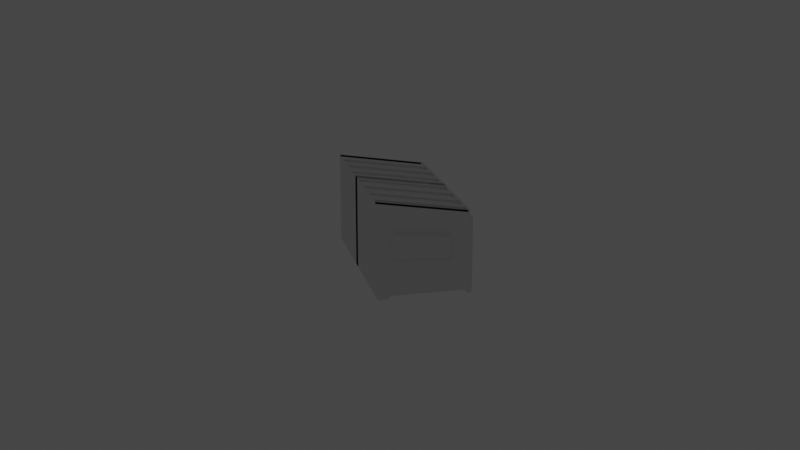# Source: Objects_Part_2.blend  (saved by Blender 3.1.7; exported with 4.5.12 LTS)
import bpy
from mathutils import Matrix  # noqa: F401  (used for matrix-valued properties, if any)

bpy.ops.wm.read_factory_settings(use_empty=True)
scene = bpy.context.scene
scene.name = 'Scene'

# ---- collections
col_main = bpy.data.collections.new('Main'); scene.collection.children.link(col_main)
col_world = bpy.data.collections.new('World'); scene.collection.children.link(col_world)

# ---- materials (node trees are filled in below, after node groups)
mat_material = bpy.data.materials.new('Material')
mat_material.alpha_threshold = 0.0
mat_material.use_transparent_shadow = False
mat_material.line_color = (0.0, 0.0, 0.0, 1.0)

# ---- material node trees
mat_material.use_nodes = True; mat_material.node_tree.nodes.clear()
_N = mat_material.node_tree.nodes; _L = mat_material.node_tree.links
n0 = _N.new('ShaderNodeOutputMaterial'); n0.name = 'Material Output'; n0.location = (300, 300)
n1 = _N.new('ShaderNodeBsdfPrincipled'); n1.name = 'Principled BSDF'; n1.location = (10, 300)
n1.distribution = 'GGX'
n1.subsurface_method = 'BURLEY'
n1.inputs[2].default_value = 0.4
n1.inputs[3].default_value = 1.45
n1.inputs[27].default_value = (0.0, 0.0, 0.0, 1.0)
n1.inputs[28].default_value = 1.0
_L.new(n1.outputs[0], n0.inputs[0])
n0.is_active_output = True

# ---- world
world_world = bpy.data.worlds.new('World'); scene.world = world_world
world_world.use_nodes = True; world_world.node_tree.nodes.clear()
_N = world_world.node_tree.nodes; _L = world_world.node_tree.links
n0 = _N.new('ShaderNodeOutputWorld'); n0.name = 'World Output'; n0.location = (300, 300)
n1 = _N.new('ShaderNodeBackground'); n1.name = 'Background'; n1.location = (10, 300)
n1.inputs[0].default_value = (0.05088, 0.05088, 0.05088, 1.0)
_L.new(n1.outputs[0], n0.inputs[0])
n0.is_active_output = True
world_world.color = (0.05088, 0.05088, 0.05088)
world_world.use_sun_shadow = False
world_world.sun_shadow_jitter_overblur = 0.0

# ---- cameras
cam_camera = bpy.data.cameras.new('Camera')
cam_camera.clip_end = 100.0
cam_camera.ortho_scale = 7.314

# ---- lights
light_light = bpy.data.lights.new('Light', 'POINT')
light_light.transmission_factor = 0.0
light_light.energy = 1000.0
light_light.shadow_soft_size = 0.1
light_light.shadow_maximum_resolution = 0.006
light_light.use_absolute_resolution = True

# ---- meshes
me_cube = bpy.data.meshes.new('Cube')
me_cube.from_pydata([(-1.0, 1.0, 1.0), (-1.0, 1.0, -1.351), (-1.0, -1.0, 1.0), (-1.0, -1.0, -1.0), (-0.9036, 1.0, -1.351), (-0.9036, -1.0, 1.0), (-0.9036, -1.0, -1.0), (-0.9036, 1.0, 1.0), (0.0482, -1.0, -1.0), (0.0482, 1.0, 1.0), (0.0482, 1.0, -1.351), (0.0482, -1.0, 1.0), (-1.0, -1.108, 1.0), (-0.9036, -1.108, 1.0), (-1.0, -1.0, -0.8137), (-1.0, 1.0, -1.132), (-0.9036, 1.0, -1.132), (-0.9036, -1.0, -0.8137), (0.0482, -1.0, -0.8137), (0.0482, 1.0, -1.132), (-1.0, -1.108, -0.8137), (-0.9036, -1.108, -0.8137), (-1.0, -1.052, -0.9997), (-0.9036, -1.052, -0.9997), (0.0482, -1.052, -0.9997), (0.0482, -1.038, -0.814), (-0.9036, -1.038, -0.814), (-1.0, -1.038, -0.814), (-0.1057, 1.0, -1.351), (-0.2417, 1.0, -1.351), (-0.3777, 1.0, -1.351), (-0.5136, 1.0, -1.351), (-0.6496, 1.0, -1.351), (-0.7856, 1.0, -1.351), (-0.1057, -1.0, 1.0), (-0.2417, -1.0, 1.0), (-0.3777, -1.0, 1.0), (-0.5136, -1.0, 1.0), (-0.6496, -1.0, 1.0), (-0.7856, -1.0, 1.0), (-0.7856, -1.0, -1.0), (-0.6496, -1.0, -1.0), (-0.5136, -1.0, -1.0), (-0.3777, -1.0, -1.0), (-0.2417, -1.0, -1.0), (-0.1057, -1.0, -1.0), (-0.7856, 1.0, 1.0), (-0.6496, 1.0, 1.0), (-0.5136, 1.0, 1.0), (-0.3777, 1.0, 1.0), (-0.2417, 1.0, 1.0), (-0.1057, 1.0, 1.0), (-0.7856, 1.0, -1.132), (-0.6496, 1.0, -1.132), (-0.5136, 1.0, -1.132), (-0.3777, 1.0, -1.132), (-0.2417, 1.0, -1.132), (-0.1057, 1.0, -1.132), (-0.1057, -1.0, -0.8137), (-0.2417, -1.0, -0.8137), (-0.3777, -1.0, -0.8137), (-0.5136, -1.0, -0.8137), (-0.6496, -1.0, -0.8137), (-0.7856, -1.0, -0.8137), (-0.7856, -1.052, -0.9997), (-0.6496, -1.052, -0.9997), (-0.5136, -1.052, -0.9997), (-0.3777, -1.052, -0.9997), (-0.2417, -1.052, -0.9997), (-0.1057, -1.052, -0.9997), (-0.1057, -1.038, -0.814), (-0.2417, -1.038, -0.814), (-0.3777, -1.038, -0.814), (-0.5136, -1.038, -0.814), (-0.6496, -1.038, -0.814), (-0.7856, -1.038, -0.814), (-1.0, 1.006, -1.306), (-1.0, -0.9937, -0.9548), (-0.9036, 1.006, -1.306), (-0.9036, -0.9937, -0.9548), (-0.1057, 1.006, -1.306), (-0.2417, 1.006, -1.306), (-0.3777, 1.006, -1.306), (-0.5136, 1.006, -1.306), (-0.6496, 1.006, -1.306), (-0.7856, 1.006, -1.306), (-0.7856, -0.9937, -0.9548), (-0.6496, -0.9937, -0.9548), (-0.5136, -0.9937, -0.9548), (-0.3777, -0.9937, -0.9548), (-0.2417, -0.9937, -0.9548), (-0.1057, -0.9937, -0.9548), (-1.0, -1.0, -0.3992), (-1.0, -1.0, 0.2054), (-1.0, -1.108, -0.3992), (-1.0, -1.108, 0.2054), (-1.0, 1.0, 0.06609), (-1.0, 1.0, -0.6445), (-0.9036, 1.0, 0.06609), (-0.9036, 1.0, -0.6445), (-0.9036, -1.0, 0.2054), (-0.9036, -1.0, -0.3992), (0.0482, -1.0, 0.2054), (0.0482, -1.0, -0.3992), (0.0482, 1.0, 0.06609), (0.0482, 1.0, -0.6445), (-0.9036, -1.108, 0.2054), (-0.9036, -1.108, -0.3992), (-0.7856, 1.0, 0.06609), (-0.7856, 1.0, -0.6445), (-0.6496, 1.0, 0.06609), (-0.6496, 1.0, -0.6445), (-0.5136, 1.0, 0.06609), (-0.5136, 1.0, -0.6445), (-0.3777, 1.0, 0.06609), (-0.3777, 1.0, -0.6445), (-0.2417, 1.0, 0.06609), (-0.2417, 1.0, -0.6445), (-0.1057, 1.0, 0.06609), (-0.1057, 1.0, -0.6445), (-0.1057, -1.0, 0.2054), (-0.1057, -1.0, -0.3992), (-0.2417, -1.0, 0.2054), (-0.2417, -1.0, -0.3992), (-0.3777, -1.0, 0.2054), (-0.3777, -1.0, -0.3992), (-0.5136, -1.0, 0.2054), (-0.5136, -1.0, -0.3992), (-0.6496, -1.0, 0.2054), (-0.6496, -1.0, -0.3992), (-0.7856, -1.0, 0.2054), (-0.7856, -1.0, -0.3992), (-1.0, 0.6674, -1.292), (-1.0, 0.6674, 1.0), (-0.9036, 0.6674, -1.292), (-0.9036, 0.6674, 1.0), (0.0482, 0.6674, 1.0), (0.0482, 0.6674, -1.292), (-1.0, 0.6674, -1.079), (-0.7856, 0.6674, -1.292), (-0.6496, 0.6674, -1.292), (-0.5136, 0.6674, -1.292), (-0.3777, 0.6674, -1.292), (-0.2417, 0.6674, -1.292), (-0.1057, 0.6674, -1.292), (-0.1057, 0.6674, 1.0), (-0.2417, 0.6674, 1.0), (-0.3777, 0.6674, 1.0), (-0.5136, 0.6674, 1.0), (-0.6496, 0.6674, 1.0), (-0.7856, 0.6674, 1.0), (-1.0, 0.6737, -1.247), (-0.9036, 0.6737, -1.247), (-0.7856, 0.6737, -1.247), (-0.6496, 0.6737, -1.247), (-0.5136, 0.6737, -1.247), (-0.3777, 0.6737, -1.247), (-0.2417, 0.6737, -1.247), (-0.1057, 0.6737, -1.247), (-1.0, 0.6674, -0.6037), (-1.0, 0.6674, 0.08926), (-1.0, -0.6847, -1.055), (-0.9036, -0.6847, -1.055), (-0.9036, -0.6847, 1.0), (0.0482, -0.6847, 1.0), (0.0482, -0.6847, -1.055), (-0.7856, -0.6847, -1.055), (-0.6496, -0.6847, -1.055), (-0.5136, -0.6847, -1.055), (-0.3777, -0.6847, -1.055), (-0.2417, -0.6847, -1.055), (-0.1057, -0.6847, -1.055), (-0.1057, -0.6847, 1.0), (-0.2417, -0.6847, 1.0), (-0.3777, -0.6847, 1.0), (-0.5136, -0.6847, 1.0), (-0.6496, -0.6847, 1.0), (-0.7856, -0.6847, 1.0), (-1.0, -0.6784, -1.01), (-0.9036, -0.6784, -1.01), (-0.7856, -0.6784, -1.01), (-0.6496, -0.6784, -1.01), (-0.5136, -0.6784, -1.01), (-0.3777, -0.6784, -1.01), (-0.2417, -0.6784, -1.01), (-0.1057, -0.6784, -1.01), (-1.0, -0.6847, 1.0), (-1.0, -0.6847, -0.8639), (-1.0, -0.6847, -0.4378), (-1.0, -0.6847, 0.1835), (-1.05, -0.5584, -0.392), (-1.05, 0.5411, -0.5268), (-1.05, -0.5584, 0.1133), (-1.05, 0.5411, 0.0367), (-0.9138, -1.011, 1.089), (-0.9898, -1.011, 1.089), (-0.9138, -1.097, 1.089), (-0.9898, -1.097, 1.089), (-0.9832, 0.7253, 1.095), (-0.9832, 0.9421, 1.095), (-0.9204, 0.9421, 1.095), (-0.9204, 0.7253, 1.095)], [], [(163, 186, 2, 5), (160, 133, 0, 96), (96, 0, 7, 98), (31, 30, 82, 83), (130, 39, 5, 100), (177, 163, 5, 39), (118, 51, 9, 104), (171, 165, 8, 45), (106, 13, 12, 95), (13, 5, 194, 196), (14, 17, 21, 20), (100, 5, 13, 106), (92, 14, 20, 94), (28, 57, 19, 10), (8, 18, 25, 24), (1, 15, 16, 4), (132, 138, 15, 1), (70, 69, 24, 25), (17, 14, 27, 26), (3, 6, 23, 22), (63, 17, 26, 75), (14, 3, 22, 27), (45, 8, 24, 69), (6, 40, 64, 23), (40, 41, 65, 64), (41, 42, 66, 65), (42, 43, 67, 66), (43, 44, 68, 67), (44, 45, 69, 68), (18, 58, 70, 25), (58, 59, 71, 70), (59, 60, 72, 71), (60, 61, 73, 72), (61, 62, 74, 73), (62, 63, 75, 74), (22, 23, 64, 75, 26, 27), (75, 64, 65, 74), (74, 65, 66, 73), (73, 66, 67, 72), (72, 67, 68, 71), (71, 68, 69, 70), (4, 16, 52, 33), (33, 52, 53, 32), (32, 53, 54, 31), (31, 54, 55, 30), (30, 55, 56, 29), (29, 56, 57, 28), (162, 166, 40, 6), (171, 45, 91, 185), (167, 168, 42, 41), (1, 4, 78, 76), (169, 170, 44, 43), (6, 3, 77, 79), (98, 7, 46, 108), (108, 46, 47, 110), (110, 47, 48, 112), (112, 48, 49, 114), (114, 49, 50, 116), (116, 50, 51, 118), (164, 172, 34, 11), (172, 173, 35, 34), (173, 174, 36, 35), (174, 175, 37, 36), (175, 176, 38, 37), (176, 177, 39, 38), (102, 11, 34, 120), (120, 34, 35, 122), (122, 35, 36, 124), (124, 36, 37, 126), (126, 37, 38, 128), (128, 38, 39, 130), (178, 179, 79, 77), (180, 181, 87, 86), (182, 183, 89, 88), (184, 185, 91, 90), (33, 32, 84, 85), (162, 6, 79, 179), (139, 33, 85, 153), (41, 40, 86, 87), (167, 41, 87, 181), (141, 31, 83, 155), (43, 42, 88, 89), (169, 43, 89, 183), (29, 28, 80, 81), (132, 1, 76, 151), (143, 29, 81, 157), (45, 44, 90, 91), (62, 129, 131, 63), (129, 128, 130, 131), (61, 127, 129, 62), (127, 126, 128, 129), (60, 125, 127, 61), (125, 124, 126, 127), (59, 123, 125, 60), (123, 122, 124, 125), (58, 121, 123, 59), (121, 120, 122, 123), (18, 103, 121, 58), (103, 102, 120, 121), (56, 117, 119, 57), (117, 116, 118, 119), (55, 115, 117, 56), (115, 114, 116, 117), (54, 113, 115, 55), (113, 112, 114, 115), (53, 111, 113, 54), (111, 110, 112, 113), (52, 109, 111, 53), (109, 108, 110, 111), (16, 99, 109, 52), (99, 98, 108, 109), (2, 93, 95, 12), (93, 92, 94, 95), (17, 101, 107, 21), (101, 100, 106, 107), (21, 107, 94, 20), (107, 106, 95, 94), (57, 119, 105, 19), (119, 118, 104, 105), (63, 131, 101, 17), (131, 130, 100, 101), (15, 97, 99, 16), (97, 96, 98, 99), (138, 159, 97, 15), (159, 160, 96, 97), (160, 159, 191, 193), (187, 188, 159, 138), (170, 143, 157, 184), (161, 132, 151, 178), (30, 142, 156, 82), (168, 141, 155, 182), (32, 140, 154, 84), (166, 139, 153, 180), (4, 134, 152, 78), (81, 80, 158, 157), (83, 82, 156, 155), (85, 84, 154, 153), (76, 78, 152, 151), (47, 46, 150, 149), (48, 47, 149, 148), (49, 48, 148, 147), (50, 49, 147, 146), (51, 50, 146, 145), (9, 51, 145, 136), (30, 29, 143, 142), (32, 31, 141, 140), (28, 144, 158, 80), (4, 33, 139, 134), (161, 187, 138, 132), (28, 10, 137, 144), (46, 7, 135, 150), (189, 186, 133, 160), (135, 7, 200, 201), (93, 2, 186, 189), (3, 14, 187, 161), (40, 166, 180, 86), (42, 168, 182, 88), (3, 161, 178, 77), (44, 170, 184, 90), (14, 92, 188, 187), (92, 93, 189, 188), (142, 169, 183, 156), (140, 167, 181, 154), (134, 162, 179, 152), (157, 158, 185, 184), (155, 156, 183, 182), (153, 154, 181, 180), (151, 152, 179, 178), (149, 150, 177, 176), (148, 149, 176, 175), (147, 148, 175, 174), (146, 147, 174, 173), (145, 146, 173, 172), (136, 145, 172, 164), (142, 143, 170, 169), (140, 141, 168, 167), (144, 171, 185, 158), (134, 139, 166, 162), (144, 137, 165, 171), (150, 135, 163, 177), (135, 133, 186, 163), (190, 192, 193, 191), (159, 188, 190, 191), (188, 189, 192, 190), (189, 160, 193, 192), (194, 195, 197, 196), (5, 2, 195, 194), (2, 12, 197, 195), (12, 13, 196, 197), (200, 199, 198, 201), (133, 135, 201, 198), (7, 0, 199, 200), (0, 133, 198, 199)])
_uv = me_cube.uv_layers.new(name='UVMap')
_uv.uv.foreach_set('vector', [0.863, 0.7106, 0.875, 0.7106, 0.875, 0.75, 0.863, 0.75, 0.5257, 0.2084, 0.625, 0.2084, 0.625, 0.25, 0.5257, 0.25, 0.5257, 0.25, 0.625, 0.25, 0.625, 0.262, 0.5257, 0.262, 0.375, 0.3108, 0.375, 0.3278, 0.375, 0.3278, 0.375, 0.3108, 0.5257, 0.9732, 0.625, 0.9732, 0.625, 0.988, 0.5257, 0.988, 0.8482, 0.7106, 0.863, 0.7106, 0.863, 0.75, 0.8482, 0.75, 0.5257, 0.3618, 0.625, 0.3618, 0.625, 0.381, 0.5257, 0.381, 0.2368, 0.7106, 0.256, 0.7106, 0.256, 0.75, 0.2368, 0.75, 0.5257, 0.988, 0.625, 0.988, 0.625, 1.0, 0.5257, 1.0, 0.625, 0.988, 0.625, 0.988, 0.625, 0.988, 0.625, 0.988, 0.3983, 0.0, 0.3983, 0.988, 0.3983, 0.988, 0.3983, 0.0, 0.5257, 0.988, 0.625, 0.988, 0.625, 0.988, 0.5257, 0.988, 0.4501, 0.0, 0.3983, 0.0, 0.3983, 0.0, 0.4501, 0.0, 0.375, 0.3618, 0.3983, 0.3618, 0.3983, 0.381, 0.375, 0.381, 0.0, 0.0, 0.0, 0.0, 0.0, 0.0, 0.0, 0.0, 0.375, 0.25, 0.3983, 0.25, 0.3983, 0.262, 0.375, 0.262, 0.375, 0.2084, 0.3983, 0.2084, 0.3983, 0.25, 0.375, 0.25, 0.3983, 0.8882, 0.2368, 0.75, 0.256, 0.75, 0.3983, 0.869, 0.3983, 0.988, 0.3983, 0.0, 0.3983, 0.0, 0.3983, 0.988, 0.125, 0.75, 0.137, 0.75, 0.137, 0.75, 0.125, 0.75, 0.3983, 0.9732, 0.3983, 0.988, 0.3983, 0.988, 0.3983, 0.9732, 0.3983, 0.0, 0.375, 0.0, 0.375, 0.0, 0.3983, 0.0, 0.2368, 0.75, 0.256, 0.75, 0.256, 0.75, 0.2368, 0.75, 0.137, 0.75, 0.1518, 0.75, 0.1518, 0.75, 0.137, 0.75, 0.1518, 0.75, 0.1688, 0.75, 0.1688, 0.75, 0.1518, 0.75, 0.1688, 0.75, 0.1858, 0.75, 0.1858, 0.75, 0.1688, 0.75, 0.1858, 0.75, 0.2028, 0.75, 0.2028, 0.75, 0.1858, 0.75, 0.2028, 0.75, 0.2198, 0.75, 0.2198, 0.75, 0.2028, 0.75, 0.2198, 0.75, 0.2368, 0.75, 0.2368, 0.75, 0.2198, 0.75, 0.3983, 0.869, 0.3983, 0.8882, 0.3983, 0.8882, 0.3983, 0.869, 0.3983, 0.8882, 0.3983, 0.9052, 0.3983, 0.9052, 0.3983, 0.8882, 0.3983, 0.9052, 0.3983, 0.9222, 0.3983, 0.9222, 0.3983, 0.9052, 0.3983, 0.9222, 0.3983, 0.9392, 0.3983, 0.9392, 0.3983, 0.9222, 0.3983, 0.9392, 0.3983, 0.9562, 0.3983, 0.9562, 0.3983, 0.9392, 0.3983, 0.9562, 0.3983, 0.9732, 0.3983, 0.9732, 0.3983, 0.9562, 0.375, 0.0, 0.137, 0.75, 0.1518, 0.75, 0.3983, 0.9732, 0.3983, 0.988, 0.3983, 0.0, 0.3983, 0.9732, 0.1518, 0.75, 0.1688, 0.75, 0.3983, 0.9562, 0.3983, 0.9562, 0.1688, 0.75, 0.1858, 0.75, 0.3983, 0.9392, 0.3983, 0.9392, 0.1858, 0.75, 0.2028, 0.75, 0.3983, 0.9222, 0.3983, 0.9222, 0.2028, 0.75, 0.2198, 0.75, 0.3983, 0.9052, 0.3983, 0.9052, 0.2198, 0.75, 0.2368, 0.75, 0.3983, 0.8882, 0.375, 0.262, 0.3983, 0.262, 0.3983, 0.2768, 0.375, 0.2768, 0.375, 0.2768, 0.3983, 0.2768, 0.3983, 0.2938, 0.375, 0.2938, 0.375, 0.2938, 0.3983, 0.2938, 0.3983, 0.3108, 0.375, 0.3108, 0.375, 0.3108, 0.3983, 0.3108, 0.3983, 0.3278, 0.375, 0.3278, 0.375, 0.3278, 0.3983, 0.3278, 0.3983, 0.3448, 0.375, 0.3448, 0.375, 0.3448, 0.3983, 0.3448, 0.3983, 0.3618, 0.375, 0.3618, 0.137, 0.7106, 0.1518, 0.7106, 0.1518, 0.75, 0.137, 0.75, 0.2368, 0.7106, 0.2368, 0.75, 0.2368, 0.75, 0.2368, 0.7106, 0.1688, 0.7106, 0.1858, 0.7106, 0.1858, 0.75, 0.1688, 0.75, 0.375, 0.25, 0.375, 0.262, 0.375, 0.262, 0.375, 0.25, 0.2028, 0.7106, 0.2198, 0.7106, 0.2198, 0.75, 0.2028, 0.75, 0.137, 0.75, 0.125, 0.75, 0.125, 0.75, 0.137, 0.75, 0.5257, 0.262, 0.625, 0.262, 0.625, 0.2768, 0.5257, 0.2768, 0.5257, 0.2768, 0.625, 0.2768, 0.625, 0.2938, 0.5257, 0.2938, 0.5257, 0.2938, 0.625, 0.2938, 0.625, 0.3108, 0.5257, 0.3108, 0.5257, 0.3108, 0.625, 0.3108, 0.625, 0.3278, 0.5257, 0.3278, 0.5257, 0.3278, 0.625, 0.3278, 0.625, 0.3448, 0.5257, 0.3448, 0.5257, 0.3448, 0.625, 0.3448, 0.625, 0.3618, 0.5257, 0.3618, 0.744, 0.7106, 0.7632, 0.7106, 0.7632, 0.75, 0.744, 0.75, 0.7632, 0.7106, 0.7802, 0.7106, 0.7802, 0.75, 0.7632, 0.75, 0.7802, 0.7106, 0.7972, 0.7106, 0.7972, 0.75, 0.7802, 0.75, 0.7972, 0.7106, 0.8142, 0.7106, 0.8142, 0.75, 0.7972, 0.75, 0.8142, 0.7106, 0.8312, 0.7106, 0.8312, 0.75, 0.8142, 0.75, 0.8312, 0.7106, 0.8482, 0.7106, 0.8482, 0.75, 0.8312, 0.75, 0.5257, 0.869, 0.625, 0.869, 0.625, 0.8882, 0.5257, 0.8882, 0.5257, 0.8882, 0.625, 0.8882, 0.625, 0.9052, 0.5257, 0.9052, 0.5257, 0.9052, 0.625, 0.9052, 0.625, 0.9222, 0.5257, 0.9222, 0.5257, 0.9222, 0.625, 0.9222, 0.625, 0.9392, 0.5257, 0.9392, 0.5257, 0.9392, 0.625, 0.9392, 0.625, 0.9562, 0.5257, 0.9562, 0.5257, 0.9562, 0.625, 0.9562, 0.625, 0.9732, 0.5257, 0.9732, 0.125, 0.7106, 0.137, 0.7106, 0.137, 0.75, 0.125, 0.75, 0.1518, 0.7106, 0.1688, 0.7106, 0.1688, 0.75, 0.1518, 0.75, 0.1858, 0.7106, 0.2028, 0.7106, 0.2028, 0.75, 0.1858, 0.75, 0.2198, 0.7106, 0.2368, 0.7106, 0.2368, 0.75, 0.2198, 0.75, 0.375, 0.2768, 0.375, 0.2938, 0.375, 0.2938, 0.375, 0.2768, 0.137, 0.7106, 0.137, 0.75, 0.137, 0.75, 0.137, 0.7106, 0.1518, 0.5416, 0.1518, 0.5, 0.1518, 0.5, 0.1518, 0.5416, 0.1688, 0.75, 0.1518, 0.75, 0.1518, 0.75, 0.1688, 0.75, 0.1688, 0.7106, 0.1688, 0.75, 0.1688, 0.75, 0.1688, 0.7106, 0.1858, 0.5416, 0.1858, 0.5, 0.1858, 0.5, 0.1858, 0.5416, 0.2028, 0.75, 0.1858, 0.75, 0.1858, 0.75, 0.2028, 0.75, 0.2028, 0.7106, 0.2028, 0.75, 0.2028, 0.75, 0.2028, 0.7106, 0.375, 0.3448, 0.375, 0.3618, 0.375, 0.3618, 0.375, 0.3448, 0.375, 0.2084, 0.375, 0.25, 0.375, 0.25, 0.375, 0.2084, 0.2198, 0.5416, 0.2198, 0.5, 0.2198, 0.5, 0.2198, 0.5416, 0.2368, 0.75, 0.2198, 0.75, 0.2198, 0.75, 0.2368, 0.75, 0.3983, 0.9562, 0.4501, 0.9562, 0.4501, 0.9732, 0.3983, 0.9732, 0.4501, 0.9562, 0.5257, 0.9562, 0.5257, 0.9732, 0.4501, 0.9732, 0.3983, 0.9392, 0.4501, 0.9392, 0.4501, 0.9562, 0.3983, 0.9562, 0.4501, 0.9392, 0.5257, 0.9392, 0.5257, 0.9562, 0.4501, 0.9562, 0.3983, 0.9222, 0.4501, 0.9222, 0.4501, 0.9392, 0.3983, 0.9392, 0.4501, 0.9222, 0.5257, 0.9222, 0.5257, 0.9392, 0.4501, 0.9392, 0.3983, 0.9052, 0.4501, 0.9052, 0.4501, 0.9222, 0.3983, 0.9222, 0.4501, 0.9052, 0.5257, 0.9052, 0.5257, 0.9222, 0.4501, 0.9222, 0.3983, 0.8882, 0.4501, 0.8882, 0.4501, 0.9052, 0.3983, 0.9052, 0.4501, 0.8882, 0.5257, 0.8882, 0.5257, 0.9052, 0.4501, 0.9052, 0.3983, 0.869, 0.4501, 0.869, 0.4501, 0.8882, 0.3983, 0.8882, 0.4501, 0.869, 0.5257, 0.869, 0.5257, 0.8882, 0.4501, 0.8882, 0.3983, 0.3448, 0.4501, 0.3448, 0.4501, 0.3618, 0.3983, 0.3618, 0.4501, 0.3448, 0.5257, 0.3448, 0.5257, 0.3618, 0.4501, 0.3618, 0.3983, 0.3278, 0.4501, 0.3278, 0.4501, 0.3448, 0.3983, 0.3448, 0.4501, 0.3278, 0.5257, 0.3278, 0.5257, 0.3448, 0.4501, 0.3448, 0.3983, 0.3108, 0.4501, 0.3108, 0.4501, 0.3278, 0.3983, 0.3278, 0.4501, 0.3108, 0.5257, 0.3108, 0.5257, 0.3278, 0.4501, 0.3278, 0.3983, 0.2938, 0.4501, 0.2938, 0.4501, 0.3108, 0.3983, 0.3108, 0.4501, 0.2938, 0.5257, 0.2938, 0.5257, 0.3108, 0.4501, 0.3108, 0.3983, 0.2768, 0.4501, 0.2768, 0.4501, 0.2938, 0.3983, 0.2938, 0.4501, 0.2768, 0.5257, 0.2768, 0.5257, 0.2938, 0.4501, 0.2938, 0.3983, 0.262, 0.4501, 0.262, 0.4501, 0.2768, 0.3983, 0.2768, 0.4501, 0.262, 0.5257, 0.262, 0.5257, 0.2768, 0.4501, 0.2768, 0.625, 0.0, 0.5257, 0.0, 0.5257, 0.0, 0.625, 0.0, 0.5257, 0.0, 0.4501, 0.0, 0.4501, 0.0, 0.5257, 0.0, 0.3983, 0.988, 0.4501, 0.988, 0.4501, 0.988, 0.3983, 0.988, 0.4501, 0.988, 0.5257, 0.988, 0.5257, 0.988, 0.4501, 0.988, 0.3983, 0.988, 0.4501, 0.988, 0.4501, 1.0, 0.3983, 1.0, 0.4501, 0.988, 0.5257, 0.988, 0.5257, 1.0, 0.4501, 1.0, 0.3983, 0.3618, 0.4501, 0.3618, 0.4501, 0.381, 0.3983, 0.381, 0.4501, 0.3618, 0.5257, 0.3618, 0.5257, 0.381, 0.4501, 0.381, 0.3983, 0.9732, 0.4501, 0.9732, 0.4501, 0.988, 0.3983, 0.988, 0.4501, 0.9732, 0.5257, 0.9732, 0.5257, 0.988, 0.4501, 0.988, 0.3983, 0.25, 0.4501, 0.25, 0.4501, 0.262, 0.3983, 0.262, 0.4501, 0.25, 0.5257, 0.25, 0.5257, 0.262, 0.4501, 0.262, 0.3983, 0.2084, 0.4501, 0.2084, 0.4501, 0.25, 0.3983, 0.25, 0.4501, 0.2084, 0.5257, 0.2084, 0.5257, 0.25, 0.4501, 0.25, 0.5257, 0.2084, 0.4501, 0.2084, 0.4501, 0.2084, 0.5257, 0.2084, 0.3983, 0.03942, 0.4501, 0.03942, 0.4501, 0.2084, 0.3983, 0.2084, 0.2198, 0.7106, 0.2198, 0.5416, 0.2198, 0.5416, 0.2198, 0.7106, 0.375, 0.03942, 0.375, 0.2084, 0.375, 0.2084, 0.375, 0.03942, 0.2028, 0.5, 0.2028, 0.5416, 0.2028, 0.5416, 0.2028, 0.5, 0.1858, 0.7106, 0.1858, 0.5416, 0.1858, 0.5416, 0.1858, 0.7106, 0.1688, 0.5, 0.1688, 0.5416, 0.1688, 0.5416, 0.1688, 0.5, 0.1518, 0.7106, 0.1518, 0.5416, 0.1518, 0.5416, 0.1518, 0.7106, 0.137, 0.5, 0.137, 0.5416, 0.137, 0.5416, 0.137, 0.5, 0.2198, 0.5, 0.2368, 0.5, 0.2368, 0.5416, 0.2198, 0.5416, 0.1858, 0.5, 0.2028, 0.5, 0.2028, 0.5416, 0.1858, 0.5416, 0.1518, 0.5, 0.1688, 0.5, 0.1688, 0.5416, 0.1518, 0.5416, 0.125, 0.5, 0.137, 0.5, 0.137, 0.5416, 0.125, 0.5416, 0.8312, 0.5, 0.8482, 0.5, 0.8482, 0.5416, 0.8312, 0.5416, 0.8142, 0.5, 0.8312, 0.5, 0.8312, 0.5416, 0.8142, 0.5416, 0.7972, 0.5, 0.8142, 0.5, 0.8142, 0.5416, 0.7972, 0.5416, 0.7802, 0.5, 0.7972, 0.5, 0.7972, 0.5416, 0.7802, 0.5416, 0.7632, 0.5, 0.7802, 0.5, 0.7802, 0.5416, 0.7632, 0.5416, 0.744, 0.5, 0.7632, 0.5, 0.7632, 0.5416, 0.744, 0.5416, 0.2028, 0.5, 0.2198, 0.5, 0.2198, 0.5416, 0.2028, 0.5416, 0.1688, 0.5, 0.1858, 0.5, 0.1858, 0.5416, 0.1688, 0.5416, 0.2368, 0.5, 0.2368, 0.5416, 0.2368, 0.5416, 0.2368, 0.5, 0.137, 0.5, 0.1518, 0.5, 0.1518, 0.5416, 0.137, 0.5416, 0.375, 0.03942, 0.3983, 0.03942, 0.3983, 0.2084, 0.375, 0.2084, 0.2368, 0.5, 0.256, 0.5, 0.256, 0.5416, 0.2368, 0.5416, 0.8482, 0.5, 0.863, 0.5, 0.863, 0.5416, 0.8482, 0.5416, 0.5257, 0.03942, 0.625, 0.03942, 0.625, 0.2084, 0.5257, 0.2084, 0.863, 0.5416, 0.863, 0.5, 0.863, 0.5, 0.863, 0.5416, 0.5257, 0.0, 0.625, 0.0, 0.625, 0.03942, 0.5257, 0.03942, 0.375, 0.0, 0.3983, 0.0, 0.3983, 0.03942, 0.375, 0.03942, 0.1518, 0.75, 0.1518, 0.7106, 0.1518, 0.7106, 0.1518, 0.75, 0.1858, 0.75, 0.1858, 0.7106, 0.1858, 0.7106, 0.1858, 0.75, 0.375, 0.0, 0.375, 0.03942, 0.375, 0.03942, 0.375, 0.0, 0.2198, 0.75, 0.2198, 0.7106, 0.2198, 0.7106, 0.2198, 0.75, 0.3983, 0.0, 0.4501, 0.0, 0.4501, 0.03942, 0.3983, 0.03942, 0.4501, 0.0, 0.5257, 0.0, 0.5257, 0.03942, 0.4501, 0.03942, 0.2028, 0.5416, 0.2028, 0.7106, 0.2028, 0.7106, 0.2028, 0.5416, 0.1688, 0.5416, 0.1688, 0.7106, 0.1688, 0.7106, 0.1688, 0.5416, 0.137, 0.5416, 0.137, 0.7106, 0.137, 0.7106, 0.137, 0.5416, 0.2198, 0.5416, 0.2368, 0.5416, 0.2368, 0.7106, 0.2198, 0.7106, 0.1858, 0.5416, 0.2028, 0.5416, 0.2028, 0.7106, 0.1858, 0.7106, 0.1518, 0.5416, 0.1688, 0.5416, 0.1688, 0.7106, 0.1518, 0.7106, 0.125, 0.5416, 0.137, 0.5416, 0.137, 0.7106, 0.125, 0.7106, 0.8312, 0.5416, 0.8482, 0.5416, 0.8482, 0.7106, 0.8312, 0.7106, 0.8142, 0.5416, 0.8312, 0.5416, 0.8312, 0.7106, 0.8142, 0.7106, 0.7972, 0.5416, 0.8142, 0.5416, 0.8142, 0.7106, 0.7972, 0.7106, 0.7802, 0.5416, 0.7972, 0.5416, 0.7972, 0.7106, 0.7802, 0.7106, 0.7632, 0.5416, 0.7802, 0.5416, 0.7802, 0.7106, 0.7632, 0.7106, 0.744, 0.5416, 0.7632, 0.5416, 0.7632, 0.7106, 0.744, 0.7106, 0.2028, 0.5416, 0.2198, 0.5416, 0.2198, 0.7106, 0.2028, 0.7106, 0.1688, 0.5416, 0.1858, 0.5416, 0.1858, 0.7106, 0.1688, 0.7106, 0.2368, 0.5416, 0.2368, 0.7106, 0.2368, 0.7106, 0.2368, 0.5416, 0.137, 0.5416, 0.1518, 0.5416, 0.1518, 0.7106, 0.137, 0.7106, 0.2368, 0.5416, 0.256, 0.5416, 0.256, 0.7106, 0.2368, 0.7106, 0.8482, 0.5416, 0.863, 0.5416, 0.863, 0.7106, 0.8482, 0.7106, 0.863, 0.5416, 0.875, 0.5416, 0.875, 0.7106, 0.863, 0.7106, 0.4501, 0.03942, 0.5257, 0.03942, 0.5257, 0.2084, 0.4501, 0.2084, 0.4501, 0.2084, 0.4501, 0.03942, 0.4501, 0.03942, 0.4501, 0.2084, 0.4501, 0.03942, 0.5257, 0.03942, 0.5257, 0.03942, 0.4501, 0.03942, 0.5257, 0.03942, 0.5257, 0.2084, 0.5257, 0.2084, 0.5257, 0.03942, 0.863, 0.75, 0.875, 0.75, 0.875, 0.75, 0.863, 0.75, 0.863, 0.75, 0.875, 0.75, 0.875, 0.75, 0.863, 0.75, 0.625, 0.0, 0.625, 0.0, 0.625, 0.0, 0.625, 0.0, 0.625, 1.0, 0.625, 0.988, 0.625, 0.988, 0.625, 1.0, 0.863, 0.5, 0.875, 0.5, 0.875, 0.5416, 0.863, 0.5416, 0.875, 0.5416, 0.863, 0.5416, 0.863, 0.5416, 0.875, 0.5416, 0.625, 0.262, 0.625, 0.25, 0.625, 0.25, 0.625, 0.262, 0.625, 0.25, 0.625, 0.2084, 0.625, 0.2084, 0.625, 0.25])
me_cube.materials.append(mat_material)
me_cube.use_remesh_preserve_volume = False
me_cube.use_remesh_preserve_attributes = False
me_cube.use_mirror_vertex_groups = False
me_cube.update()
me_cylinder = bpy.data.meshes.new('Cylinder')
me_cylinder.from_pydata([(0.0, 1.0, -1.0), (0.0, 1.0, 1.0), (0.1951, 0.9808, -1.0), (0.1951, 0.9808, 1.0), (0.3827, 0.9239, -1.0), (0.3827, 0.9239, 1.0), (0.5556, 0.8315, -1.0), (0.5556, 0.8315, 1.0), (0.7071, 0.7071, -1.0), (0.7071, 0.7071, 1.0), (0.8315, 0.5556, -1.0), (0.8315, 0.5556, 1.0), (0.9239, 0.3827, -1.0), (0.9239, 0.3827, 1.0), (0.9808, 0.1951, -1.0), (0.9808, 0.1951, 1.0), (1.0, -4.371e-08, -1.0), (1.0, -4.371e-08, 1.0), (0.9808, -0.1951, -1.0), (0.9808, -0.1951, 1.0), (0.9239, -0.3827, -1.0), (0.9239, -0.3827, 1.0), (0.8315, -0.5556, -1.0), (0.8315, -0.5556, 1.0), (0.7071, -0.7071, -1.0), (0.7071, -0.7071, 1.0), (0.5556, -0.8315, -1.0), (0.5556, -0.8315, 1.0), (0.3827, -0.9239, -1.0), (0.3827, -0.9239, 1.0), (0.1951, -0.9808, -1.0), (0.1951, -0.9808, 1.0), (-8.742e-08, -1.0, -1.0), (-8.742e-08, -1.0, 1.0), (-0.1951, -0.9808, -1.0), (-0.1951, -0.9808, 1.0), (-0.3827, -0.9239, -1.0), (-0.3827, -0.9239, 1.0), (-0.5556, -0.8315, -1.0), (-0.5556, -0.8315, 1.0), (-0.7071, -0.7071, -1.0), (-0.7071, -0.7071, 1.0), (-0.8315, -0.5556, -1.0), (-0.8315, -0.5556, 1.0), (-0.9239, -0.3827, -1.0), (-0.9239, -0.3827, 1.0), (-0.9808, -0.1951, -1.0), (-0.9808, -0.1951, 1.0), (-1.0, 1.192e-08, -1.0), (-1.0, 1.192e-08, 1.0), (-0.9808, 0.1951, -1.0), (-0.9808, 0.1951, 1.0), (-0.9239, 0.3827, -1.0), (-0.9239, 0.3827, 1.0), (-0.8315, 0.5556, -1.0), (-0.8315, 0.5556, 1.0), (-0.7071, 0.7071, -1.0), (-0.7071, 0.7071, 1.0), (-0.5556, 0.8315, -1.0), (-0.5556, 0.8315, 1.0), (-0.3827, 0.9239, -1.0), (-0.3827, 0.9239, 1.0), (-0.1951, 0.9808, -1.0), (-0.1951, 0.9808, 1.0)], [], [(0, 1, 3, 2), (2, 3, 5, 4), (4, 5, 7, 6), (6, 7, 9, 8), (8, 9, 11, 10), (10, 11, 13, 12), (12, 13, 15, 14), (14, 15, 17, 16), (16, 17, 19, 18), (18, 19, 21, 20), (20, 21, 23, 22), (22, 23, 25, 24), (24, 25, 27, 26), (26, 27, 29, 28), (28, 29, 31, 30), (30, 31, 33, 32), (32, 33, 35, 34), (34, 35, 37, 36), (36, 37, 39, 38), (38, 39, 41, 40), (40, 41, 43, 42), (42, 43, 45, 44), (44, 45, 47, 46), (46, 47, 49, 48), (48, 49, 51, 50), (50, 51, 53, 52), (52, 53, 55, 54), (54, 55, 57, 56), (56, 57, 59, 58), (58, 59, 61, 60), (3, 1, 63, 61, 59, 57, 55, 53, 51, 49, 47, 45, 43, 41, 39, 37, 35, 33, 31, 29, 27, 25, 23, 21, 19, 17, 15, 13, 11, 9, 7, 5), (60, 61, 63, 62), (62, 63, 1, 0), (0, 2, 4, 6, 8, 10, 12, 14, 16, 18, 20, 22, 24, 26, 28, 30, 32, 34, 36, 38, 40, 42, 44, 46, 48, 50, 52, 54, 56, 58, 60, 62)])
_uv = me_cylinder.uv_layers.new(name='UVMap')
_uv.uv.foreach_set('vector', [1.0, 0.5, 1.0, 1.0, 0.9688, 1.0, 0.9688, 0.5, 0.9688, 0.5, 0.9688, 1.0, 0.9375, 1.0, 0.9375, 0.5, 0.9375, 0.5, 0.9375, 1.0, 0.9062, 1.0, 0.9062, 0.5, 0.9062, 0.5, 0.9062, 1.0, 0.875, 1.0, 0.875, 0.5, 0.875, 0.5, 0.875, 1.0, 0.8438, 1.0, 0.8438, 0.5, 0.8438, 0.5, 0.8438, 1.0, 0.8125, 1.0, 0.8125, 0.5, 0.8125, 0.5, 0.8125, 1.0, 0.7812, 1.0, 0.7812, 0.5, 0.7812, 0.5, 0.7812, 1.0, 0.75, 1.0, 0.75, 0.5, 0.75, 0.5, 0.75, 1.0, 0.7188, 1.0, 0.7188, 0.5, 0.7188, 0.5, 0.7188, 1.0, 0.6875, 1.0, 0.6875, 0.5, 0.6875, 0.5, 0.6875, 1.0, 0.6562, 1.0, 0.6562, 0.5, 0.6562, 0.5, 0.6562, 1.0, 0.625, 1.0, 0.625, 0.5, 0.625, 0.5, 0.625, 1.0, 0.5938, 1.0, 0.5938, 0.5, 0.5938, 0.5, 0.5938, 1.0, 0.5625, 1.0, 0.5625, 0.5, 0.5625, 0.5, 0.5625, 1.0, 0.5312, 1.0, 0.5312, 0.5, 0.5312, 0.5, 0.5312, 1.0, 0.5, 1.0, 0.5, 0.5, 0.5, 0.5, 0.5, 1.0, 0.4688, 1.0, 0.4688, 0.5, 0.4688, 0.5, 0.4688, 1.0, 0.4375, 1.0, 0.4375, 0.5, 0.4375, 0.5, 0.4375, 1.0, 0.4062, 1.0, 0.4062, 0.5, 0.4062, 0.5, 0.4062, 1.0, 0.375, 1.0, 0.375, 0.5, 0.375, 0.5, 0.375, 1.0, 0.3438, 1.0, 0.3438, 0.5, 0.3438, 0.5, 0.3438, 1.0, 0.3125, 1.0, 0.3125, 0.5, 0.3125, 0.5, 0.3125, 1.0, 0.2812, 1.0, 0.2812, 0.5, 0.2812, 0.5, 0.2812, 1.0, 0.25, 1.0, 0.25, 0.5, 0.25, 0.5, 0.25, 1.0, 0.2188, 1.0, 0.2188, 0.5, 0.2188, 0.5, 0.2188, 1.0, 0.1875, 1.0, 0.1875, 0.5, 0.1875, 0.5, 0.1875, 1.0, 0.1562, 1.0, 0.1562, 0.5, 0.1562, 0.5, 0.1562, 1.0, 0.125, 1.0, 0.125, 0.5, 0.125, 0.5, 0.125, 1.0, 0.09375, 1.0, 0.09375, 0.5, 0.09375, 0.5, 0.09375, 1.0, 0.0625, 1.0, 0.0625, 0.5, 0.2968, 0.4854, 0.25, 0.49, 0.2032, 0.4854, 0.1582, 0.4717, 0.1167, 0.4496, 0.08029, 0.4197, 0.05045, 0.3833, 0.02827, 0.3418, 0.01461, 0.2968, 0.01, 0.25, 0.01461, 0.2032, 0.02827, 0.1582, 0.05045, 0.1167, 0.08029, 0.08029, 0.1167, 0.05045, 0.1582, 0.02827, 0.2032, 0.01461, 0.25, 0.01, 0.2968, 0.01461, 0.3418, 0.02827, 0.3833, 0.05045, 0.4197, 0.08029, 0.4496, 0.1167, 0.4717, 0.1582, 0.4854, 0.2032, 0.49, 0.25, 0.4854, 0.2968, 0.4717, 0.3418, 0.4496, 0.3833, 0.4197, 0.4197, 0.3833, 0.4496, 0.3418, 0.4717, 0.0625, 0.5, 0.0625, 1.0, 0.03125, 1.0, 0.03125, 0.5, 0.03125, 0.5, 0.03125, 1.0, 0.0, 1.0, 0.0, 0.5, 0.75, 0.49, 0.7968, 0.4854, 0.8418, 0.4717, 0.8833, 0.4496, 0.9197, 0.4197, 0.9496, 0.3833, 0.9717, 0.3418, 0.9854, 0.2968, 0.99, 0.25, 0.9854, 0.2032, 0.9717, 0.1582, 0.9496, 0.1167, 0.9197, 0.08029, 0.8833, 0.05045, 0.8418, 0.02827, 0.7968, 0.01461, 0.75, 0.01, 0.7032, 0.01461, 0.6582, 0.02827, 0.6167, 0.05045, 0.5803, 0.08029, 0.5504, 0.1167, 0.5283, 0.1582, 0.5146, 0.2032, 0.51, 0.25, 0.5146, 0.2968, 0.5283, 0.3418, 0.5504, 0.3833, 0.5803, 0.4197, 0.6167, 0.4496, 0.6582, 0.4717, 0.7032, 0.4854])
me_cylinder.use_remesh_fix_poles = True
me_cylinder.use_remesh_preserve_attributes = False
me_cylinder.update()

# ---- curves / text
cu_beziercurve = bpy.data.curves.new('BezierCurve', 'CURVE')
cu_beziercurve.dimensions = '3D'
_sp = cu_beziercurve.splines.new('BEZIER'); _sp.bezier_points.add(1)
_sp.bezier_points.foreach_set('co', [-7.122, -18.23, 0.0, 9.081, -6.703, 0.0])
_sp.bezier_points.foreach_set('handle_left', [-10.61, -20.74, 0.0, 6.481, -8.64, 0.0])
_sp.bezier_points.foreach_set('handle_right', [-3.105, -15.36, 0.0, 11.78, -4.692, 0.0])
for _p, _l, _r in zip(_sp.bezier_points, ['ALIGNED', 'ALIGNED'], ['ALIGNED', 'ALIGNED']): _p.handle_left_type = _l; _p.handle_right_type = _r
_sp.order_u = 0
_sp.order_v = 0
_sp.resolution_u = 64
cu_beziercurve.path_duration = 50000
cu_beziercurve.use_path = True
cu_beziercurve.resolution_u = 64
cu_beziercurve.render_resolution_u = 64
cu_beziercurve.eval_time = 2.214e+04
cu_beziercurve.fill_mode = 'FULL'
cu_beziercircle = bpy.data.curves.new('BezierCircle', 'CURVE')
cu_beziercircle.dimensions = '3D'
_sp = cu_beziercircle.splines.new('BEZIER'); _sp.bezier_points.add(3)
_sp.bezier_points.foreach_set('co', [-1.0, 0.0, 0.0, 0.0, 1.0, 0.0, 1.0, 0.0, 0.0, 0.0, -1.0, 0.0])
_sp.bezier_points.foreach_set('handle_left', [-1.0, -0.5521, 0.0, -0.5521, 1.0, 0.0, 1.0, 0.5521, 0.0, 0.5521, -1.0, 0.0])
_sp.bezier_points.foreach_set('handle_right', [-1.0, 0.5521, 0.0, 0.5521, 1.0, 0.0, 1.0, -0.5521, 0.0, -0.5521, -1.0, 0.0])
for _p, _l, _r in zip(_sp.bezier_points, ['AUTO', 'AUTO', 'AUTO', 'AUTO'], ['AUTO', 'AUTO', 'AUTO', 'AUTO']): _p.handle_left_type = _l; _p.handle_right_type = _r
_sp.order_u = 0
_sp.order_v = 0
_sp.use_cyclic_u = True
cu_beziercircle.path_duration = 50000
cu_beziercircle.use_path = True
cu_beziercircle.eval_time = -1.0
cu_beziercircle.fill_mode = 'FULL'

# ---- objects
ob_light = bpy.data.objects.new('Light', light_light)
ob_camera = bpy.data.objects.new('Camera', cam_camera)
ob_beziercurve = bpy.data.objects.new('BezierCurve', cu_beziercurve)
ob_empty = bpy.data.objects.new('Empty', None)
ob_beziercircle = bpy.data.objects.new('BezierCircle', cu_beziercircle)
ob_cube = bpy.data.objects.new('Cube', me_cube)
ob_cylinder = bpy.data.objects.new('Cylinder', me_cylinder)

# ---- transforms, parenting, visibility, modifiers, constraints
ob_light.location = (4.076, 1.005, 5.904)
ob_light.rotation_euler = (0.6503, 0.05522, 1.866)
ob_light.lock_rotations_4d = False
ob_light.empty_display_type = 'ARROWS'
ob_light.color = (0.0, 0.0, 0.0, 0.0)
ob_light.lineart.crease_threshold = 0.0
ob_camera.location = (-0.003695, 0.01289, 0.08449)
ob_camera.rotation_euler = (-0.3023, 1.598, -6.657e-06)
ob_camera.scale = (0.2464, 0.2464, 0.2464)
ob_camera.lock_rotations_4d = False
ob_camera.empty_display_type = 'ARROWS'
ob_camera.color = (0.0, 0.0, 0.0, 0.0)
ob_camera.display_type = 'WIRE'
ob_camera.lineart.crease_threshold = 0.0
_c = ob_camera.constraints.new('FOLLOW_PATH'); _c.name = 'Follow Path'
_c.target = ob_beziercircle
_c.offset = -1e+04
_c.forward_axis = 'FORWARD_Z'
_c.up_axis = 'UP_Y'
_c.use_curve_follow = True
_c.use_curve_radius = True
_c = ob_camera.constraints.new('TRACK_TO'); _c.name = 'Track To'
_c.active = False
_c.target = ob_empty
ob_beziercurve.location = (-31.94, -7.558, 16.68)
ob_beziercurve.rotation_euler = (0.0, -0.0, -2.2)
ob_empty.location = (0.0, 0.0, 0.0)
ob_empty.scale = (3.395, 3.395, 3.395)
ob_beziercircle.location = (0.0, 0.0, 5.913)
ob_beziercircle.scale = (-19.29, 19.29, 19.29)
ob_cube.location = (0.0, 0.0, 0.0)
ob_cube.scale = (-1.634, -0.7991, -0.7134)
ob_cube.lock_rotations_4d = False
ob_cube.empty_display_type = 'ARROWS'
ob_cube.lineart.crease_threshold = 0.0
_m = ob_cube.modifiers.new('Mirror', 'MIRROR')
ob_cylinder.location = (0.01389, 0.8228, 0.2707)
ob_cylinder.rotation_euler = (-0.0, 1.571, 0.0)
ob_cylinder.scale = (0.04191, 0.04191, 1.536)

# ---- collection membership
col_main.objects.link(ob_light)
col_main.objects.link(ob_camera)
col_main.objects.link(ob_beziercurve)
col_main.objects.link(ob_empty)
col_main.objects.link(ob_beziercircle)
col_world.objects.link(ob_cube)
col_world.objects.link(ob_cylinder)
def _layer_coll(name, lc=None):
    lc = lc or bpy.context.view_layer.layer_collection
    for c in lc.children:
        if c.name == name: return c
        r = _layer_coll(name, c)
        if r: return r
_layer_coll('Main').exclude = True

# ---- scene / render settings (as saved in the file)
scene.camera = ob_camera
scene.frame_start = 1; scene.frame_end = 50000; scene.frame_set(0)
scene.render.engine = 'BLENDER_EEVEE_NEXT'
scene.render.frame_map_old = 250
scene.render.frame_map_new = 325
scene.cycles.use_denoising = False
scene.cycles.sampling_pattern = 'TABULATED_SOBOL'
scene.cycles.use_light_tree = False
scene.view_settings.view_transform = 'Filmic'
bpy.context.view_layer.update()
